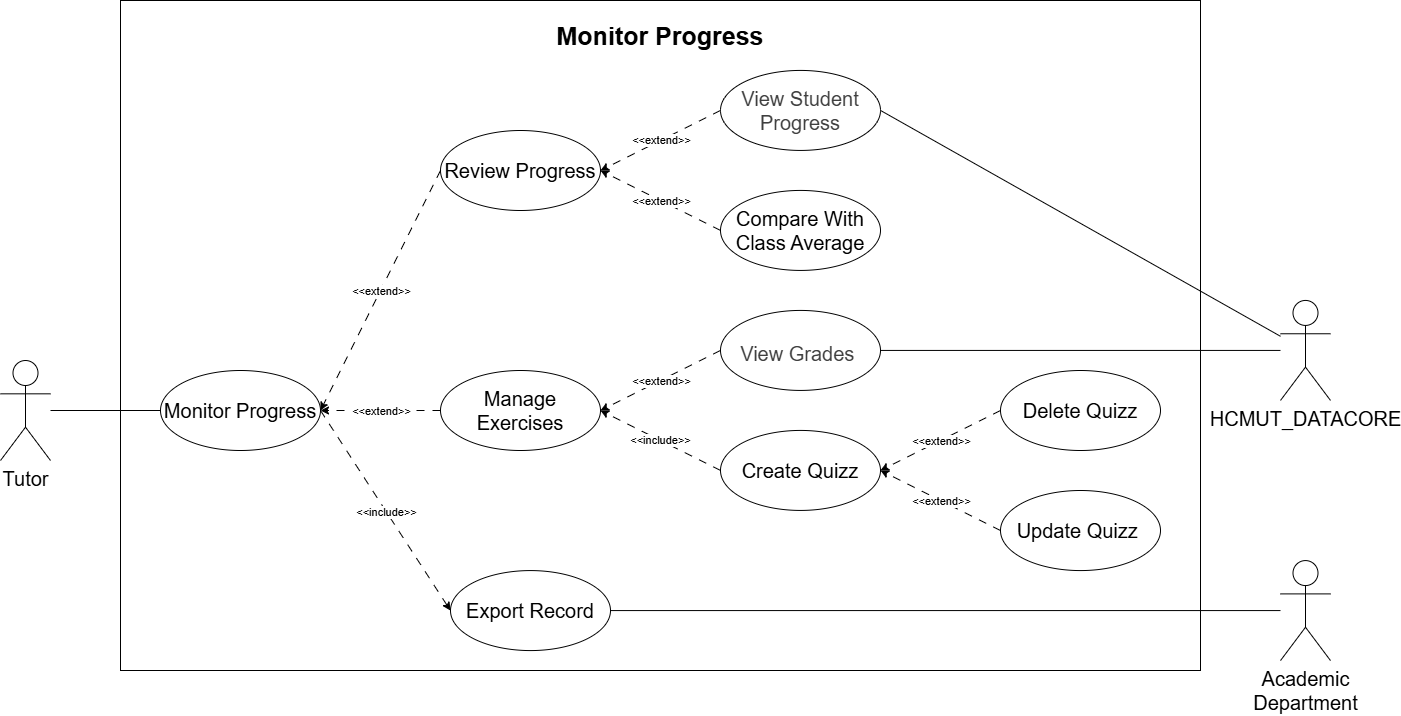

The diagram above was exported from draw.io. Its source (the exported page's mxGraphModel, read from the mxfile embedded in the PNG):
<mxGraphModel dx="2306" dy="753" grid="1" gridSize="10" guides="1" tooltips="1" connect="1" arrows="1" fold="1" page="1" pageScale="1" pageWidth="850" pageHeight="1100" background="#ffffff" math="0" shadow="0">
  <root>
    <mxCell id="0" />
    <mxCell id="1" parent="0" />
    <mxCell id="62" value="" style="rounded=0;whiteSpace=wrap;html=1;" parent="1" vertex="1">
      <mxGeometry x="-40" y="1010" width="1080" height="670" as="geometry" />
    </mxCell>
    <mxCell id="2" value="&lt;span style=&quot;color: rgb(0, 0, 0);&quot;&gt;Monitor Progress&lt;/span&gt;" style="ellipse;whiteSpace=wrap;html=1;fontSize=20;" parent="1" vertex="1">
      <mxGeometry y="1380" width="160" height="80" as="geometry" />
    </mxCell>
    <mxCell id="5" value="&lt;table style=&quot;color: rgb(63, 63, 63); scrollbar-color: rgb(226, 226, 226) rgb(251, 251, 251);&quot;&gt;&lt;tbody style=&quot;color: rgb(63, 63, 63); scrollbar-color: rgb(226, 226, 226) rgb(251, 251, 251);&quot;&gt;&lt;tr style=&quot;color: rgb(63, 63, 63); scrollbar-color: rgb(226, 226, 226) rgb(251, 251, 251);&quot;&gt;&lt;td data-start=&quot;735&quot; data-end=&quot;762&quot; data-col-size=&quot;sm&quot; style=&quot;color: rgb(63, 63, 63); scrollbar-color: rgb(226, 226, 226) rgb(251, 251, 251);&quot;&gt;&lt;strong data-start=&quot;737&quot; data-end=&quot;761&quot; style=&quot;color: rgb(63, 63, 63); scrollbar-color: rgb(226, 226, 226) rgb(251, 251, 251);&quot;&gt;&lt;/strong&gt;&lt;/td&gt;&lt;/tr&gt;&lt;/tbody&gt;&lt;/table&gt;&lt;table style=&quot;color: rgb(63, 63, 63); scrollbar-color: rgb(226, 226, 226) rgb(251, 251, 251);&quot;&gt;&lt;tbody style=&quot;color: rgb(63, 63, 63); scrollbar-color: rgb(226, 226, 226) rgb(251, 251, 251);&quot;&gt;&lt;tr style=&quot;color: rgb(63, 63, 63); scrollbar-color: rgb(226, 226, 226) rgb(251, 251, 251);&quot;&gt;&lt;td data-start=&quot;762&quot; data-end=&quot;797&quot; data-col-size=&quot;sm&quot; style=&quot;color: rgb(63, 63, 63); scrollbar-color: rgb(226, 226, 226) rgb(251, 251, 251);&quot;&gt;View Grades&amp;nbsp;&lt;/td&gt;&lt;/tr&gt;&lt;/tbody&gt;&lt;/table&gt;" style="ellipse;whiteSpace=wrap;html=1;fontSize=20;" parent="1" vertex="1">
      <mxGeometry x="560" y="1319.93" width="160" height="80" as="geometry" />
    </mxCell>
    <mxCell id="6" value="&lt;span style=&quot;color: rgb(0, 0, 0);&quot;&gt;Manage Exercises&lt;/span&gt;" style="ellipse;whiteSpace=wrap;html=1;fontSize=20;" parent="1" vertex="1">
      <mxGeometry x="280" y="1380" width="160" height="80" as="geometry" />
    </mxCell>
    <mxCell id="7" value="&lt;table style=&quot;color: rgb(63, 63, 63); scrollbar-color: rgb(226, 226, 226) rgb(251, 251, 251);&quot;&gt;&lt;tbody style=&quot;color: rgb(63, 63, 63); scrollbar-color: rgb(226, 226, 226) rgb(251, 251, 251);&quot;&gt;&lt;tr style=&quot;color: rgb(63, 63, 63); scrollbar-color: rgb(226, 226, 226) rgb(251, 251, 251);&quot;&gt;&lt;td data-start=&quot;570&quot; data-end=&quot;594&quot; data-col-size=&quot;sm&quot; style=&quot;color: rgb(63, 63, 63); scrollbar-color: rgb(226, 226, 226) rgb(251, 251, 251);&quot;&gt;View Student Progress&lt;/td&gt;&lt;/tr&gt;&lt;/tbody&gt;&lt;/table&gt;" style="ellipse;whiteSpace=wrap;html=1;fontSize=20;" parent="1" vertex="1">
      <mxGeometry x="560" y="1079.93" width="160" height="80" as="geometry" />
    </mxCell>
    <mxCell id="8" value="&lt;span style=&quot;color: rgb(0, 0, 0);&quot;&gt;Review Progress&lt;/span&gt;" style="ellipse;whiteSpace=wrap;html=1;fontSize=20;" parent="1" vertex="1">
      <mxGeometry x="280" y="1140" width="160" height="80" as="geometry" />
    </mxCell>
    <mxCell id="16" value="" style="endArrow=classic;html=1;rounded=0;dashed=1;dashPattern=8 8;exitX=0;exitY=0.5;exitDx=0;exitDy=0;entryX=1;entryY=0.5;entryDx=0;entryDy=0;" parent="1" source="8" target="2" edge="1">
      <mxGeometry relative="1" as="geometry">
        <mxPoint x="305" y="1230" as="sourcePoint" />
        <mxPoint x="150" y="1450" as="targetPoint" />
      </mxGeometry>
    </mxCell>
    <mxCell id="17" value="&amp;lt;&amp;lt;extend&amp;gt;&amp;gt;" style="edgeLabel;resizable=0;html=1;;align=center;verticalAlign=middle;" parent="16" connectable="0" vertex="1">
      <mxGeometry relative="1" as="geometry" />
    </mxCell>
    <mxCell id="20" value="" style="endArrow=classic;html=1;rounded=0;entryX=1;entryY=0.5;entryDx=0;entryDy=0;dashed=1;dashPattern=8 8;exitX=0;exitY=0.5;exitDx=0;exitDy=0;" parent="1" source="6" target="2" edge="1">
      <mxGeometry relative="1" as="geometry">
        <mxPoint x="360" y="1495" as="sourcePoint" />
        <mxPoint x="420" y="1818" as="targetPoint" />
      </mxGeometry>
    </mxCell>
    <mxCell id="21" value="&amp;lt;&amp;lt;extend&amp;gt;&amp;gt;" style="edgeLabel;resizable=0;html=1;;align=center;verticalAlign=middle;" parent="20" connectable="0" vertex="1">
      <mxGeometry relative="1" as="geometry" />
    </mxCell>
    <mxCell id="24" value="" style="endArrow=classic;html=1;rounded=0;entryX=1;entryY=0.5;entryDx=0;entryDy=0;dashed=1;dashPattern=8 8;exitX=0;exitY=0.5;exitDx=0;exitDy=0;" parent="1" source="7" target="8" edge="1">
      <mxGeometry relative="1" as="geometry">
        <mxPoint x="776" y="1170" as="sourcePoint" />
        <mxPoint x="650" y="1448" as="targetPoint" />
      </mxGeometry>
    </mxCell>
    <mxCell id="25" value="&amp;lt;&amp;lt;extend&amp;gt;&amp;gt;" style="edgeLabel;resizable=0;html=1;;align=center;verticalAlign=middle;" parent="24" connectable="0" vertex="1">
      <mxGeometry relative="1" as="geometry">
        <mxPoint y="-1" as="offset" />
      </mxGeometry>
    </mxCell>
    <mxCell id="26" value="&lt;span style=&quot;color: rgb(0, 0, 0);&quot;&gt;Compare With Class Average&lt;/span&gt;" style="ellipse;whiteSpace=wrap;html=1;fontSize=20;" parent="1" vertex="1">
      <mxGeometry x="560" y="1199.93" width="160" height="80" as="geometry" />
    </mxCell>
    <mxCell id="28" value="" style="endArrow=classic;html=1;rounded=0;entryX=1;entryY=0.5;entryDx=0;entryDy=0;dashed=1;dashPattern=8 8;exitX=0;exitY=0.5;exitDx=0;exitDy=0;" parent="1" source="26" target="8" edge="1">
      <mxGeometry relative="1" as="geometry">
        <mxPoint x="779" y="1270" as="sourcePoint" />
        <mxPoint x="690" y="1332" as="targetPoint" />
      </mxGeometry>
    </mxCell>
    <mxCell id="29" value="&amp;lt;&amp;lt;extend&amp;gt;&amp;gt;" style="edgeLabel;resizable=0;html=1;;align=center;verticalAlign=middle;" parent="28" connectable="0" vertex="1">
      <mxGeometry relative="1" as="geometry" />
    </mxCell>
    <mxCell id="30" value="" style="endArrow=classic;html=1;rounded=0;entryX=1;entryY=0.5;entryDx=0;entryDy=0;dashed=1;dashPattern=8 8;exitX=0;exitY=0.5;exitDx=0;exitDy=0;" parent="1" source="5" target="6" edge="1">
      <mxGeometry relative="1" as="geometry">
        <mxPoint x="653.6700000000001" y="1340" as="sourcePoint" />
        <mxPoint x="550" y="1465" as="targetPoint" />
      </mxGeometry>
    </mxCell>
    <mxCell id="31" value="&amp;lt;&amp;lt;extend&amp;gt;&amp;gt;" style="edgeLabel;resizable=0;html=1;;align=center;verticalAlign=middle;" parent="30" connectable="0" vertex="1">
      <mxGeometry relative="1" as="geometry" />
    </mxCell>
    <mxCell id="32" value="&lt;span style=&quot;color: rgb(0, 0, 0);&quot;&gt;Export Record&lt;/span&gt;" style="ellipse;whiteSpace=wrap;html=1;fontSize=20;" parent="1" vertex="1">
      <mxGeometry x="290" y="1580.07" width="160" height="80" as="geometry" />
    </mxCell>
    <mxCell id="34" value="" style="endArrow=classic;html=1;rounded=0;entryX=0;entryY=0.5;entryDx=0;entryDy=0;dashed=1;dashPattern=8 8;exitX=1;exitY=0.5;exitDx=0;exitDy=0;" parent="1" source="2" target="32" edge="1">
      <mxGeometry relative="1" as="geometry">
        <mxPoint x="150" y="1450" as="sourcePoint" />
        <mxPoint x="460" y="1690" as="targetPoint" />
      </mxGeometry>
    </mxCell>
    <mxCell id="35" value="&amp;lt;&amp;lt;include&amp;gt;&amp;gt;" style="edgeLabel;resizable=0;html=1;;align=center;verticalAlign=middle;" parent="34" connectable="0" vertex="1">
      <mxGeometry relative="1" as="geometry" />
    </mxCell>
    <mxCell id="40" style="edgeStyle=orthogonalEdgeStyle;rounded=0;orthogonalLoop=1;jettySize=auto;html=1;exitX=0.5;exitY=1;exitDx=0;exitDy=0;fontSize=20;" parent="1" edge="1">
      <mxGeometry relative="1" as="geometry">
        <mxPoint x="691.17" y="1444.93" as="sourcePoint" />
        <mxPoint x="691.17" y="1444.93" as="targetPoint" />
      </mxGeometry>
    </mxCell>
    <mxCell id="41" value="&lt;span style=&quot;color: rgb(0, 0, 0);&quot;&gt;Update Quizz&amp;nbsp;&lt;/span&gt;" style="ellipse;whiteSpace=wrap;html=1;fontSize=20;" parent="1" vertex="1">
      <mxGeometry x="840" y="1500" width="160" height="80.07" as="geometry" />
    </mxCell>
    <mxCell id="42" value="" style="endArrow=classic;html=1;rounded=0;entryX=1;entryY=0.5;entryDx=0;entryDy=0;dashed=1;dashPattern=8 8;exitX=0;exitY=0.5;exitDx=0;exitDy=0;" parent="1" source="41" target="52" edge="1">
      <mxGeometry relative="1" as="geometry">
        <mxPoint x="900" y="1745" as="sourcePoint" />
        <mxPoint x="834.1399999999999" y="1565" as="targetPoint" />
      </mxGeometry>
    </mxCell>
    <mxCell id="43" value="&amp;lt;&amp;lt;extend&amp;gt;&amp;gt;" style="edgeLabel;resizable=0;html=1;;align=center;verticalAlign=middle;" parent="42" connectable="0" vertex="1">
      <mxGeometry relative="1" as="geometry" />
    </mxCell>
    <mxCell id="45" style="rounded=0;orthogonalLoop=1;jettySize=auto;html=1;entryX=0;entryY=0.5;entryDx=0;entryDy=0;endArrow=none;endFill=0;fontSize=20;" parent="1" source="46" target="2" edge="1">
      <mxGeometry relative="1" as="geometry" />
    </mxCell>
    <mxCell id="46" value="&lt;font&gt;Tutor&lt;/font&gt;" style="shape=umlActor;verticalLabelPosition=bottom;verticalAlign=top;html=1;outlineConnect=0;fontSize=20;" parent="1" vertex="1">
      <mxGeometry x="-160" y="1370" width="50" height="100" as="geometry" />
    </mxCell>
    <mxCell id="47" style="rounded=0;orthogonalLoop=1;jettySize=auto;html=1;entryX=1;entryY=0.5;entryDx=0;entryDy=0;endArrow=none;endFill=0;" parent="1" source="48" target="32" edge="1">
      <mxGeometry relative="1" as="geometry" />
    </mxCell>
    <mxCell id="48" value="Academic&lt;div&gt;Department&lt;/div&gt;" style="shape=umlActor;verticalLabelPosition=bottom;verticalAlign=top;html=1;outlineConnect=0;fontSize=20;" parent="1" vertex="1">
      <mxGeometry x="1120" y="1570.07" width="50" height="100" as="geometry" />
    </mxCell>
    <mxCell id="49" style="rounded=0;orthogonalLoop=1;jettySize=auto;html=1;entryX=1;entryY=0.5;entryDx=0;entryDy=0;endArrow=none;endFill=0;" parent="1" source="51" target="7" edge="1">
      <mxGeometry relative="1" as="geometry" />
    </mxCell>
    <mxCell id="50" style="rounded=0;orthogonalLoop=1;jettySize=auto;html=1;entryX=1;entryY=0.5;entryDx=0;entryDy=0;endArrow=none;endFill=0;" parent="1" source="51" target="5" edge="1">
      <mxGeometry relative="1" as="geometry">
        <mxPoint x="838.6700000000001" y="1340" as="targetPoint" />
      </mxGeometry>
    </mxCell>
    <mxCell id="51" value="HCMUT_DATACORE" style="shape=umlActor;verticalLabelPosition=bottom;verticalAlign=top;html=1;outlineConnect=0;fontSize=20;" parent="1" vertex="1">
      <mxGeometry x="1120" y="1309.93" width="50" height="100" as="geometry" />
    </mxCell>
    <mxCell id="52" value="&lt;span style=&quot;color: rgb(0, 0, 0);&quot;&gt;Create Quizz&lt;/span&gt;" style="ellipse;whiteSpace=wrap;html=1;fontSize=20;" parent="1" vertex="1">
      <mxGeometry x="560" y="1439.93" width="160" height="80" as="geometry" />
    </mxCell>
    <mxCell id="53" value="&amp;lt;&amp;lt;include&amp;gt;&amp;gt;" style="endArrow=classic;html=1;rounded=0;entryX=1;entryY=0.5;entryDx=0;entryDy=0;dashed=1;dashPattern=8 8;exitX=0;exitY=0.5;exitDx=0;exitDy=0;" parent="1" source="52" target="6" edge="1">
      <mxGeometry relative="1" as="geometry">
        <mxPoint x="649.1399999999999" y="1565" as="sourcePoint" />
        <mxPoint x="432.5" y="1385" as="targetPoint" />
      </mxGeometry>
    </mxCell>
    <mxCell id="56" value="&lt;span style=&quot;color: rgb(0, 0, 0);&quot;&gt;Delete Quizz&lt;/span&gt;" style="ellipse;whiteSpace=wrap;html=1;fontSize=20;" parent="1" vertex="1">
      <mxGeometry x="840" y="1380" width="160" height="80" as="geometry" />
    </mxCell>
    <mxCell id="59" value="" style="endArrow=classic;html=1;rounded=0;entryX=1;entryY=0.5;entryDx=0;entryDy=0;dashed=1;dashPattern=8 8;exitX=0;exitY=0.5;exitDx=0;exitDy=0;" parent="1" source="56" target="52" edge="1">
      <mxGeometry relative="1" as="geometry">
        <mxPoint x="850" y="1670" as="sourcePoint" />
        <mxPoint x="730" y="1610" as="targetPoint" />
      </mxGeometry>
    </mxCell>
    <mxCell id="60" value="&amp;lt;&amp;lt;extend&amp;gt;&amp;gt;" style="edgeLabel;resizable=0;html=1;;align=center;verticalAlign=middle;" parent="59" connectable="0" vertex="1">
      <mxGeometry relative="1" as="geometry" />
    </mxCell>
    <mxCell id="63" value="Monitor Progress" style="text;html=1;align=center;verticalAlign=middle;whiteSpace=wrap;rounded=0;fontSize=25;fontStyle=1" parent="1" vertex="1">
      <mxGeometry x="360" y="1030" width="280" height="30" as="geometry" />
    </mxCell>
  </root>
</mxGraphModel>